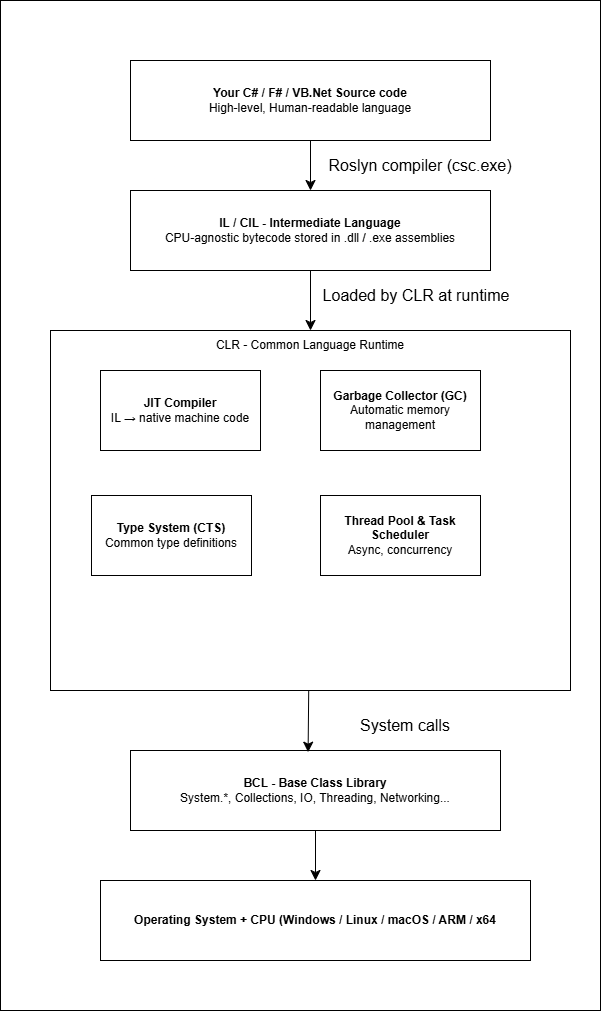

The diagram above was exported from draw.io. Its source (the exported page's mxGraphModel, read from the mxfile embedded in the PNG):
<mxGraphModel dx="1290" dy="870" grid="1" gridSize="10" guides="1" tooltips="1" connect="1" arrows="1" fold="1" page="1" pageScale="1" pageWidth="827" pageHeight="1169" math="0" shadow="0">
  <root>
    <mxCell id="0" />
    <mxCell id="1" parent="0" />
    <mxCell id="BKhFnOFCGj-hWUXGGmlT-20" parent="1" style="rounded=0;whiteSpace=wrap;html=1;" value="" vertex="1">
      <mxGeometry height="1010" width="600" x="30" y="10" as="geometry" />
    </mxCell>
    <mxCell id="BKhFnOFCGj-hWUXGGmlT-10" edge="1" parent="1" source="BKhFnOFCGj-hWUXGGmlT-1" style="edgeStyle=none;curved=1;rounded=0;orthogonalLoop=1;jettySize=auto;html=1;entryX=0.5;entryY=0;entryDx=0;entryDy=0;fontSize=12;startSize=8;endSize=8;" target="BKhFnOFCGj-hWUXGGmlT-2">
      <mxGeometry relative="1" as="geometry" />
    </mxCell>
    <mxCell id="BKhFnOFCGj-hWUXGGmlT-1" parent="1" style="rounded=0;whiteSpace=wrap;html=1;" value="&lt;b&gt;Your C# / F# / VB.Net Source code&lt;/b&gt;&lt;div&gt;High-level, Human-readable language&lt;/div&gt;" vertex="1">
      <mxGeometry height="80" width="360" x="160" y="70" as="geometry" />
    </mxCell>
    <mxCell id="BKhFnOFCGj-hWUXGGmlT-12" edge="1" parent="1" source="BKhFnOFCGj-hWUXGGmlT-2" style="edgeStyle=none;curved=1;rounded=0;orthogonalLoop=1;jettySize=auto;html=1;entryX=0.5;entryY=0;entryDx=0;entryDy=0;fontSize=12;startSize=8;endSize=8;" target="BKhFnOFCGj-hWUXGGmlT-3">
      <mxGeometry relative="1" as="geometry" />
    </mxCell>
    <mxCell id="BKhFnOFCGj-hWUXGGmlT-2" parent="1" style="rounded=0;whiteSpace=wrap;html=1;" value="&lt;b&gt;IL / CIL - Intermediate Language&lt;/b&gt;&lt;div&gt;CPU-agnostic bytecode stored in .dll / .exe assemblies&lt;/div&gt;" vertex="1">
      <mxGeometry height="80" width="360" x="160" y="200" as="geometry" />
    </mxCell>
    <mxCell id="BKhFnOFCGj-hWUXGGmlT-3" parent="1" style="rounded=0;whiteSpace=wrap;html=1;" value="CLR - Common Language Runtime&lt;div&gt;&lt;br&gt;&lt;/div&gt;&lt;div&gt;&lt;br&gt;&lt;/div&gt;&lt;div&gt;&lt;br&gt;&lt;/div&gt;&lt;div&gt;&lt;br&gt;&lt;/div&gt;&lt;div&gt;&lt;br&gt;&lt;/div&gt;&lt;div&gt;&lt;br&gt;&lt;/div&gt;&lt;div&gt;&lt;br&gt;&lt;/div&gt;&lt;div&gt;&lt;br&gt;&lt;/div&gt;&lt;div&gt;&lt;br&gt;&lt;/div&gt;&lt;div&gt;&lt;br&gt;&lt;/div&gt;&lt;div&gt;&lt;br&gt;&lt;/div&gt;&lt;div&gt;&lt;br&gt;&lt;/div&gt;&lt;div&gt;&lt;br&gt;&lt;/div&gt;&lt;div&gt;&lt;br&gt;&lt;/div&gt;&lt;div&gt;&lt;br&gt;&lt;/div&gt;&lt;div&gt;&lt;br&gt;&lt;/div&gt;&lt;div&gt;&lt;br&gt;&lt;/div&gt;&lt;div&gt;&lt;br&gt;&lt;/div&gt;&lt;div&gt;&lt;br&gt;&lt;/div&gt;&lt;div&gt;&lt;br&gt;&lt;/div&gt;&lt;div&gt;&lt;br&gt;&lt;/div&gt;&lt;div&gt;&lt;br&gt;&lt;/div&gt;&lt;div&gt;&lt;br&gt;&lt;/div&gt;" vertex="1">
      <mxGeometry height="360" width="520" x="80" y="340" as="geometry" />
    </mxCell>
    <mxCell id="BKhFnOFCGj-hWUXGGmlT-4" parent="1" style="rounded=0;whiteSpace=wrap;html=1;" value="&lt;b&gt;JIT Compiler&lt;/b&gt;&lt;div&gt;IL → native machine code&lt;/div&gt;" vertex="1">
      <mxGeometry height="80" width="160" x="130" y="380" as="geometry" />
    </mxCell>
    <mxCell id="BKhFnOFCGj-hWUXGGmlT-5" parent="1" style="rounded=0;whiteSpace=wrap;html=1;" value="&lt;b&gt;Garbage Collector (GC)&lt;/b&gt;&lt;div&gt;Automatic memory management&lt;/div&gt;" vertex="1">
      <mxGeometry height="80" width="160" x="350" y="380" as="geometry" />
    </mxCell>
    <mxCell id="BKhFnOFCGj-hWUXGGmlT-6" parent="1" style="rounded=0;whiteSpace=wrap;html=1;" value="&lt;b&gt;Type System (CTS)&lt;/b&gt;&lt;div&gt;Common type definitions&lt;/div&gt;" vertex="1">
      <mxGeometry height="80" width="160" x="121" y="505" as="geometry" />
    </mxCell>
    <mxCell id="BKhFnOFCGj-hWUXGGmlT-7" parent="1" style="rounded=0;whiteSpace=wrap;html=1;" value="&lt;b&gt;Thread Pool &amp;amp; Task Scheduler&lt;/b&gt;&lt;div&gt;Async, concurrency&lt;/div&gt;" vertex="1">
      <mxGeometry height="80" width="160" x="350" y="505" as="geometry" />
    </mxCell>
    <mxCell id="BKhFnOFCGj-hWUXGGmlT-15" edge="1" parent="1" source="BKhFnOFCGj-hWUXGGmlT-8" style="edgeStyle=none;curved=1;rounded=0;orthogonalLoop=1;jettySize=auto;html=1;entryX=0.5;entryY=0;entryDx=0;entryDy=0;fontSize=12;startSize=8;endSize=8;" target="BKhFnOFCGj-hWUXGGmlT-9">
      <mxGeometry relative="1" as="geometry" />
    </mxCell>
    <mxCell id="BKhFnOFCGj-hWUXGGmlT-8" parent="1" style="rounded=0;whiteSpace=wrap;html=1;" value="&lt;b&gt;BCL - Base Class Library&lt;/b&gt;&lt;div&gt;System.*, Collections, IO, Threading, Networking...&lt;/div&gt;" vertex="1">
      <mxGeometry height="80" width="370" x="160" y="760" as="geometry" />
    </mxCell>
    <mxCell id="BKhFnOFCGj-hWUXGGmlT-9" parent="1" style="rounded=0;whiteSpace=wrap;html=1;" value="&lt;b&gt;Operating System + CPU (Windows / Linux / macOS / ARM / x64&lt;/b&gt;" vertex="1">
      <mxGeometry height="80" width="430" x="130" y="890" as="geometry" />
    </mxCell>
    <mxCell id="BKhFnOFCGj-hWUXGGmlT-14" edge="1" parent="1" source="BKhFnOFCGj-hWUXGGmlT-3" style="edgeStyle=none;curved=1;rounded=0;orthogonalLoop=1;jettySize=auto;html=1;entryX=0.48;entryY=0.021;entryDx=0;entryDy=0;entryPerimeter=0;fontSize=12;startSize=8;endSize=8;" target="BKhFnOFCGj-hWUXGGmlT-8">
      <mxGeometry relative="1" as="geometry" />
    </mxCell>
    <mxCell id="BKhFnOFCGj-hWUXGGmlT-16" parent="1" style="text;html=1;whiteSpace=wrap;strokeColor=none;fillColor=none;align=center;verticalAlign=middle;rounded=0;fontSize=16;" value="Loaded by CLR at runtime" vertex="1">
      <mxGeometry height="30" width="220" x="336" y="290" as="geometry" />
    </mxCell>
    <mxCell id="BKhFnOFCGj-hWUXGGmlT-17" parent="1" style="text;html=1;whiteSpace=wrap;strokeColor=none;fillColor=none;align=center;verticalAlign=middle;rounded=0;fontSize=16;" value="Roslyn compiler (csc.exe)" vertex="1">
      <mxGeometry height="30" width="200" x="350" y="160" as="geometry" />
    </mxCell>
    <mxCell id="BKhFnOFCGj-hWUXGGmlT-18" parent="1" style="text;html=1;whiteSpace=wrap;strokeColor=none;fillColor=none;align=center;verticalAlign=middle;rounded=0;fontSize=16;" value="System calls" vertex="1">
      <mxGeometry height="30" width="170" x="350" y="720" as="geometry" />
    </mxCell>
    <mxCell id="BKhFnOFCGj-hWUXGGmlT-19" edge="1" parent="1" source="BKhFnOFCGj-hWUXGGmlT-3" style="edgeStyle=none;curved=1;rounded=0;orthogonalLoop=1;jettySize=auto;html=1;exitX=0.5;exitY=1;exitDx=0;exitDy=0;fontSize=12;startSize=8;endSize=8;" target="BKhFnOFCGj-hWUXGGmlT-3">
      <mxGeometry relative="1" as="geometry" />
    </mxCell>
  </root>
</mxGraphModel>